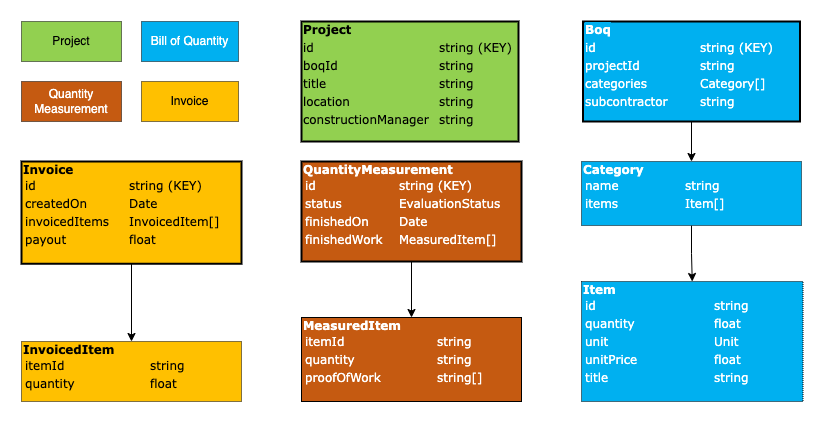

The diagram above was exported from draw.io. Its source (the exported page's mxGraphModel, read from the mxfile embedded in the PNG):
<mxGraphModel dx="3907" dy="852" grid="1" gridSize="10" guides="1" tooltips="1" connect="1" arrows="1" fold="1" page="1" pageScale="1" pageWidth="827" pageHeight="1169" math="0" shadow="0">
  <root>
    <mxCell id="0" />
    <mxCell id="1" parent="0" />
    <mxCell id="0gH9fT3t9QegmP7QirF3-2" value="Project" style="html=1;whiteSpace=wrap;container=1;recursiveResize=0;collapsible=0;dashed=1;dashPattern=1 1;strokeColor=#000000;strokeWidth=1;fillColor=#92D050;fontColor=#000000;" vertex="1" parent="1">
      <mxGeometry x="-2458" y="205" width="100" height="40" as="geometry" />
    </mxCell>
    <mxCell id="0gH9fT3t9QegmP7QirF3-4" value="Bill of Quantity" style="html=1;whiteSpace=wrap;container=1;recursiveResize=0;collapsible=0;dashed=1;dashPattern=1 1;strokeColor=#000000;strokeWidth=1;fillColor=#00B0F0;fontColor=#FFFFFF;" vertex="1" parent="1">
      <mxGeometry x="-2338" y="205" width="97" height="40" as="geometry" />
    </mxCell>
    <mxCell id="0gH9fT3t9QegmP7QirF3-5" value="Invoice" style="html=1;whiteSpace=wrap;container=1;recursiveResize=0;collapsible=0;dashed=1;dashPattern=1 1;strokeColor=#000000;strokeWidth=1;fillColor=#FFC000;fontColor=#000000;" vertex="1" parent="1">
      <mxGeometry x="-2338" y="265" width="97" height="40" as="geometry" />
    </mxCell>
    <mxCell id="0gH9fT3t9QegmP7QirF3-6" value="&lt;div style=&quot;box-sizing: border-box ; width: 100% ; padding: 2px&quot;&gt;&lt;b style=&quot;&quot;&gt;Project&lt;/b&gt;&lt;/div&gt;&lt;table style=&quot;width: 100% ; font-size: 1em&quot; cellpadding=&quot;2&quot; cellspacing=&quot;0&quot;&gt;&lt;tbody&gt;&lt;tr&gt;&lt;td&gt;id&lt;/td&gt;&lt;td&gt;string (KEY)&lt;/td&gt;&lt;/tr&gt;&lt;tr&gt;&lt;td&gt;boqId&lt;/td&gt;&lt;td&gt;string&lt;/td&gt;&lt;/tr&gt;&lt;tr&gt;&lt;td&gt;title&lt;/td&gt;&lt;td&gt;string&lt;br&gt;&lt;/td&gt;&lt;/tr&gt;&lt;tr&gt;&lt;td&gt;location&lt;/td&gt;&lt;td&gt;&lt;font&gt;string&lt;/font&gt;&lt;/td&gt;&lt;/tr&gt;&lt;tr&gt;&lt;td&gt;constructionManager&lt;/td&gt;&lt;td&gt;string&lt;/td&gt;&lt;/tr&gt;&lt;/tbody&gt;&lt;/table&gt;" style="verticalAlign=top;align=left;overflow=fill;html=1;rounded=0;shadow=0;comic=0;labelBackgroundColor=none;strokeWidth=2;fontFamily=Verdana;fontSize=12;fillColor=#92D050;strokeColor=#000000;fontColor=#000000;perimeterSpacing=0;" vertex="1" parent="1">
      <mxGeometry x="-2178" y="205" width="217" height="120" as="geometry" />
    </mxCell>
    <mxCell id="0gH9fT3t9QegmP7QirF3-15" style="edgeStyle=orthogonalEdgeStyle;rounded=0;orthogonalLoop=1;jettySize=auto;html=1;exitX=0.5;exitY=1;exitDx=0;exitDy=0;fontColor=#000000;entryX=0.5;entryY=0;entryDx=0;entryDy=0;" edge="1" parent="1" source="0gH9fT3t9QegmP7QirF3-7" target="0gH9fT3t9QegmP7QirF3-8">
      <mxGeometry relative="1" as="geometry">
        <mxPoint x="-1787.5" y="325" as="targetPoint" />
      </mxGeometry>
    </mxCell>
    <mxCell id="0gH9fT3t9QegmP7QirF3-7" value="&lt;div style=&quot;box-sizing: border-box ; width: 100% ; padding: 2px&quot;&gt;&lt;b style=&quot;background-color: rgb(0 , 176 , 240)&quot;&gt;Boq&lt;/b&gt;&lt;/div&gt;&lt;table style=&quot;width: 100% ; font-size: 1em&quot; cellpadding=&quot;2&quot; cellspacing=&quot;0&quot;&gt;&lt;tbody&gt;&lt;tr&gt;&lt;td&gt;id&lt;/td&gt;&lt;td&gt;string (KEY)&lt;/td&gt;&lt;/tr&gt;&lt;tr&gt;&lt;td&gt;projectId&lt;/td&gt;&lt;td&gt;string&lt;/td&gt;&lt;/tr&gt;&lt;tr&gt;&lt;td&gt;categories&lt;/td&gt;&lt;td&gt;Category[]&lt;/td&gt;&lt;/tr&gt;&lt;tr&gt;&lt;td&gt;subcontractor&lt;/td&gt;&lt;td&gt;string&lt;/td&gt;&lt;/tr&gt;&lt;/tbody&gt;&lt;/table&gt;" style="verticalAlign=top;align=left;overflow=fill;html=1;rounded=0;shadow=0;comic=0;labelBackgroundColor=none;strokeWidth=2;fontFamily=Verdana;fontSize=12;fillColor=#00B0F0;strokeColor=#000000;fontColor=#FFFFFF;perimeterSpacing=0;" vertex="1" parent="1">
      <mxGeometry x="-1896.5" y="205" width="217" height="100" as="geometry" />
    </mxCell>
    <mxCell id="0gH9fT3t9QegmP7QirF3-16" style="edgeStyle=orthogonalEdgeStyle;rounded=0;orthogonalLoop=1;jettySize=auto;html=1;exitX=0.5;exitY=1;exitDx=0;exitDy=0;entryX=0.5;entryY=0;entryDx=0;entryDy=0;fontColor=#000000;" edge="1" parent="1" source="0gH9fT3t9QegmP7QirF3-8" target="0gH9fT3t9QegmP7QirF3-9">
      <mxGeometry relative="1" as="geometry" />
    </mxCell>
    <mxCell id="0gH9fT3t9QegmP7QirF3-8" value="&lt;div style=&quot;box-sizing: border-box ; width: 100% ; padding: 2px&quot;&gt;&lt;span style=&quot;background-color: rgb(0 , 176 , 240)&quot;&gt;&lt;b&gt;Category&lt;/b&gt;&lt;/span&gt;&lt;table cellpadding=&quot;2&quot; cellspacing=&quot;0&quot; style=&quot;font-size: 1em ; width: 100%&quot;&gt;&lt;tbody&gt;&lt;tr&gt;&lt;td&gt;name&lt;/td&gt;&lt;td&gt;string&lt;/td&gt;&lt;/tr&gt;&lt;tr&gt;&lt;td&gt;items&lt;/td&gt;&lt;td&gt;Item[]&lt;/td&gt;&lt;/tr&gt;&lt;/tbody&gt;&lt;/table&gt;&lt;/div&gt;" style="verticalAlign=top;align=left;overflow=fill;html=1;rounded=0;shadow=0;comic=0;labelBackgroundColor=none;strokeWidth=1;fontFamily=Verdana;fontSize=12;fillColor=#00B0F0;strokeColor=#000000;fontColor=#FFFFFF;perimeterSpacing=0;dashed=1;dashPattern=1 1;" vertex="1" parent="1">
      <mxGeometry x="-1898" y="345" width="220" height="64" as="geometry" />
    </mxCell>
    <mxCell id="0gH9fT3t9QegmP7QirF3-9" value="&lt;div style=&quot;box-sizing: border-box ; width: 100% ; padding: 2px&quot;&gt;&lt;span style=&quot;background-color: rgb(0 , 176 , 240)&quot;&gt;&lt;b&gt;Item&lt;/b&gt;&lt;/span&gt;&lt;table cellpadding=&quot;2&quot; cellspacing=&quot;0&quot; style=&quot;font-size: 1em ; width: 100%&quot;&gt;&lt;tbody&gt;&lt;tr&gt;&lt;td&gt;id&lt;/td&gt;&lt;td&gt;string&lt;/td&gt;&lt;/tr&gt;&lt;tr&gt;&lt;td&gt;quantity&lt;/td&gt;&lt;td&gt;float&lt;br&gt;&lt;/td&gt;&lt;/tr&gt;&lt;tr&gt;&lt;td&gt;unit&lt;/td&gt;&lt;td&gt;Unit&lt;/td&gt;&lt;/tr&gt;&lt;tr&gt;&lt;td&gt;unitPrice&lt;/td&gt;&lt;td&gt;float&lt;/td&gt;&lt;/tr&gt;&lt;tr&gt;&lt;td&gt;title&lt;/td&gt;&lt;td&gt;string&lt;/td&gt;&lt;/tr&gt;&lt;/tbody&gt;&lt;/table&gt;&lt;/div&gt;" style="verticalAlign=top;align=left;overflow=fill;html=1;rounded=0;shadow=0;comic=0;labelBackgroundColor=none;strokeWidth=1;fontFamily=Verdana;fontSize=12;fillColor=#00B0F0;strokeColor=#000000;fontColor=#FFFFFF;perimeterSpacing=0;dashed=1;dashPattern=1 1;" vertex="1" parent="1">
      <mxGeometry x="-1898" y="465" width="221.5" height="120" as="geometry" />
    </mxCell>
    <mxCell id="0gH9fT3t9QegmP7QirF3-10" value="&lt;div style=&quot;box-sizing: border-box ; width: 100% ; padding: 2px&quot;&gt;&lt;b&gt;MeasuredItem&lt;/b&gt;&lt;table style=&quot;width: 100% ; font-size: 1em&quot; cellpadding=&quot;2&quot; cellspacing=&quot;0&quot;&gt;&lt;tbody&gt;&lt;tr&gt;&lt;td&gt;itemId&lt;/td&gt;&lt;td&gt;string&lt;/td&gt;&lt;/tr&gt;&lt;tr&gt;&lt;td&gt;quantity&lt;/td&gt;&lt;td&gt;string&lt;/td&gt;&lt;/tr&gt;&lt;tr&gt;&lt;td&gt;proofOfWork&lt;/td&gt;&lt;td&gt;string[]&lt;/td&gt;&lt;/tr&gt;&lt;/tbody&gt;&lt;/table&gt;&lt;br&gt;&lt;/div&gt;" style="verticalAlign=top;align=left;overflow=fill;html=1;rounded=0;shadow=0;comic=0;labelBackgroundColor=none;strokeWidth=1;fontFamily=Verdana;fontSize=12;fillColor=#C55A11;strokeColor=#000000;fontColor=#FFFFFF;perimeterSpacing=0;" vertex="1" parent="1">
      <mxGeometry x="-2178" y="501" width="220" height="84" as="geometry" />
    </mxCell>
    <mxCell id="0gH9fT3t9QegmP7QirF3-17" style="edgeStyle=orthogonalEdgeStyle;rounded=0;orthogonalLoop=1;jettySize=auto;html=1;exitX=0.5;exitY=1;exitDx=0;exitDy=0;entryX=0.5;entryY=0;entryDx=0;entryDy=0;fontColor=#000000;" edge="1" parent="1" source="0gH9fT3t9QegmP7QirF3-11" target="0gH9fT3t9QegmP7QirF3-10">
      <mxGeometry relative="1" as="geometry" />
    </mxCell>
    <mxCell id="0gH9fT3t9QegmP7QirF3-11" value="&lt;div style=&quot;box-sizing: border-box ; width: 100% ; padding: 2px&quot;&gt;&lt;b&gt;QuantityMeasurement&lt;/b&gt;&lt;table style=&quot;width: 100% ; font-size: 1em&quot; cellpadding=&quot;2&quot; cellspacing=&quot;0&quot;&gt;&lt;tbody&gt;&lt;tr&gt;&lt;td&gt;id&lt;/td&gt;&lt;td&gt;string (KEY)&lt;/td&gt;&lt;/tr&gt;&lt;tr&gt;&lt;td&gt;status&lt;/td&gt;&lt;td&gt;EvaluationStatus&lt;/td&gt;&lt;/tr&gt;&lt;tr&gt;&lt;td&gt;finishedOn&lt;/td&gt;&lt;td&gt;Date&lt;/td&gt;&lt;/tr&gt;&lt;tr&gt;&lt;td&gt;finishedWork&lt;/td&gt;&lt;td&gt;MeasuredItem[]&lt;/td&gt;&lt;/tr&gt;&lt;/tbody&gt;&lt;/table&gt;&lt;/div&gt;" style="verticalAlign=top;align=left;overflow=fill;html=1;rounded=0;shadow=0;comic=0;labelBackgroundColor=none;strokeWidth=2;fontFamily=Verdana;fontSize=12;fillColor=#C55A11;strokeColor=#000000;fontColor=#FFFFFF;perimeterSpacing=0;" vertex="1" parent="1">
      <mxGeometry x="-2178" y="345" width="220" height="100" as="geometry" />
    </mxCell>
    <mxCell id="0gH9fT3t9QegmP7QirF3-18" style="edgeStyle=orthogonalEdgeStyle;rounded=0;orthogonalLoop=1;jettySize=auto;html=1;exitX=0.5;exitY=1;exitDx=0;exitDy=0;entryX=0.5;entryY=0;entryDx=0;entryDy=0;fontColor=#000000;" edge="1" parent="1" source="0gH9fT3t9QegmP7QirF3-12" target="0gH9fT3t9QegmP7QirF3-14">
      <mxGeometry relative="1" as="geometry" />
    </mxCell>
    <mxCell id="0gH9fT3t9QegmP7QirF3-12" value="&lt;div style=&quot;box-sizing: border-box ; width: 100% ; padding: 2px&quot;&gt;&lt;b&gt;&lt;font color=&quot;#000000&quot;&gt;Invoice&lt;/font&gt;&lt;/b&gt;&lt;table style=&quot;width: 100% ; font-size: 1em&quot; cellpadding=&quot;2&quot; cellspacing=&quot;0&quot;&gt;&lt;tbody&gt;&lt;tr&gt;&lt;td&gt;&lt;font color=&quot;#000000&quot;&gt;id&lt;/font&gt;&lt;/td&gt;&lt;td&gt;&lt;font color=&quot;#000000&quot;&gt;string (KEY)&lt;/font&gt;&lt;/td&gt;&lt;/tr&gt;&lt;tr&gt;&lt;td&gt;&lt;font color=&quot;#000000&quot;&gt;createdOn&lt;/font&gt;&lt;/td&gt;&lt;td&gt;&lt;font color=&quot;#000000&quot;&gt;Date&lt;/font&gt;&lt;/td&gt;&lt;/tr&gt;&lt;tr&gt;&lt;td&gt;&lt;font color=&quot;#000000&quot;&gt;invoicedItems&lt;/font&gt;&lt;/td&gt;&lt;td&gt;&lt;font color=&quot;#000000&quot;&gt;InvoicedItem[]&lt;br&gt;&lt;/font&gt;&lt;/td&gt;&lt;/tr&gt;&lt;tr&gt;&lt;td&gt;&lt;font color=&quot;#000000&quot;&gt;payout&lt;/font&gt;&lt;/td&gt;&lt;td&gt;&lt;font color=&quot;#000000&quot;&gt;float&lt;/font&gt;&lt;/td&gt;&lt;/tr&gt;&lt;/tbody&gt;&lt;/table&gt;&lt;font color=&quot;#000000&quot;&gt;&lt;br&gt;&lt;/font&gt;&lt;/div&gt;" style="verticalAlign=top;align=left;overflow=fill;html=1;rounded=0;shadow=0;comic=0;labelBackgroundColor=none;strokeWidth=2;fontFamily=Verdana;fontSize=12;fillColor=#FFC000;strokeColor=#000000;fontColor=#FFFFFF;perimeterSpacing=0;" vertex="1" parent="1">
      <mxGeometry x="-2458" y="345" width="220" height="102.25" as="geometry" />
    </mxCell>
    <mxCell id="0gH9fT3t9QegmP7QirF3-14" value="&lt;div style=&quot;box-sizing: border-box ; width: 100% ; padding: 2px&quot;&gt;&lt;b&gt;&lt;font color=&quot;#000000&quot;&gt;InvoicedItem&lt;/font&gt;&lt;/b&gt;&lt;table style=&quot;width: 100% ; font-size: 1em&quot; cellpadding=&quot;2&quot; cellspacing=&quot;0&quot;&gt;&lt;tbody&gt;&lt;tr&gt;&lt;td&gt;&lt;font color=&quot;#000000&quot;&gt;itemId&lt;/font&gt;&lt;/td&gt;&lt;td&gt;&lt;font color=&quot;#000000&quot;&gt;string&lt;/font&gt;&lt;/td&gt;&lt;/tr&gt;&lt;tr&gt;&lt;td&gt;&lt;font color=&quot;#000000&quot;&gt;quantity&lt;/font&gt;&lt;/td&gt;&lt;td&gt;&lt;font color=&quot;#000000&quot;&gt;float&lt;/font&gt;&lt;/td&gt;&lt;/tr&gt;&lt;/tbody&gt;&lt;/table&gt;&lt;/div&gt;" style="verticalAlign=top;align=left;overflow=fill;html=1;rounded=0;shadow=0;comic=0;labelBackgroundColor=none;strokeWidth=1;fontFamily=Verdana;fontSize=12;fillColor=#FFC000;strokeColor=#000000;fontColor=#FFFFFF;perimeterSpacing=0;dashed=1;dashPattern=1 1;" vertex="1" parent="1">
      <mxGeometry x="-2458" y="525" width="220" height="60" as="geometry" />
    </mxCell>
    <mxCell id="0gH9fT3t9QegmP7QirF3-3" value="Quantity Measurement" style="html=1;whiteSpace=wrap;container=1;recursiveResize=0;collapsible=0;dashed=1;dashPattern=1 1;strokeColor=#000000;strokeWidth=1;fillColor=#C55A11;fontColor=#FFFFFF;" vertex="1" parent="1">
      <mxGeometry x="-2458" y="265" width="100" height="40" as="geometry" />
    </mxCell>
  </root>
</mxGraphModel>